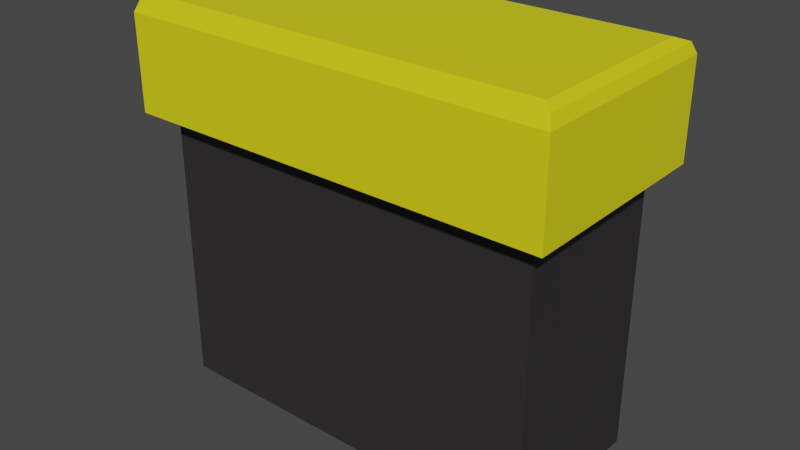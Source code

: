 # Source: Ammo.blend  (saved by Blender 3.4.6; exported with 4.5.12 LTS)
import bpy
from mathutils import Matrix  # noqa: F401  (used for matrix-valued properties, if any)

bpy.ops.wm.read_factory_settings(use_empty=True)
scene = bpy.context.scene
scene.name = 'Scene'

# ---- collections
col_collection = bpy.data.collections.new('Collection'); scene.collection.children.link(col_collection)

# ---- materials (node trees are filled in below, after node groups)
mat_ammo_mai = bpy.data.materials.new('ammo_mai')
mat_ammo_mai.use_transparent_shadow = False
mat_ammo_color = bpy.data.materials.new('Ammo_color')
mat_ammo_color.use_transparent_shadow = False

# ---- material node trees
mat_ammo_mai.use_nodes = True; mat_ammo_mai.node_tree.nodes.clear()
_N = mat_ammo_mai.node_tree.nodes; _L = mat_ammo_mai.node_tree.links
n0 = _N.new('ShaderNodeBsdfPrincipled'); n0.name = 'Principled BSDF'; n0.location = (10, 300)
n0.distribution = 'GGX'
n0.subsurface_method = 'RANDOM_WALK_SKIN'
n0.inputs[0].default_value = (0.0291, 0.02622, 0.02688, 1.0)
n0.inputs[3].default_value = 1.45
n0.inputs[27].default_value = (0.0, 0.0, 0.0, 1.0)
n0.inputs[28].default_value = 1.0
n1 = _N.new('ShaderNodeOutputMaterial'); n1.name = 'Material Output'; n1.location = (300, 300)
_L.new(n0.outputs[0], n1.inputs[0])
n1.is_active_output = True
mat_ammo_color.use_nodes = True; mat_ammo_color.node_tree.nodes.clear()
_N = mat_ammo_color.node_tree.nodes; _L = mat_ammo_color.node_tree.links
n0 = _N.new('ShaderNodeBsdfPrincipled'); n0.name = 'Principled BSDF'; n0.location = (10, 300)
n0.distribution = 'GGX'
n0.subsurface_method = 'RANDOM_WALK_SKIN'
n0.inputs[0].default_value = (0.8, 0.7397, 0.008774, 1.0)
n0.inputs[3].default_value = 1.45
n0.inputs[27].default_value = (0.0, 0.0, 0.0, 1.0)
n0.inputs[28].default_value = 1.0
n1 = _N.new('ShaderNodeOutputMaterial'); n1.name = 'Material Output'; n1.location = (300, 300)
_L.new(n0.outputs[0], n1.inputs[0])
n1.is_active_output = True

# ---- world
world_world = bpy.data.worlds.new('World'); scene.world = world_world
world_world.use_nodes = True; world_world.node_tree.nodes.clear()
_N = world_world.node_tree.nodes; _L = world_world.node_tree.links
n0 = _N.new('ShaderNodeOutputWorld'); n0.name = 'World Output'; n0.location = (300, 300)
n1 = _N.new('ShaderNodeBackground'); n1.name = 'Background'; n1.location = (10, 300)
n1.inputs[0].default_value = (0.05088, 0.05088, 0.05088, 1.0)
_L.new(n1.outputs[0], n0.inputs[0])
n0.is_active_output = True
world_world.color = (0.05088, 0.05088, 0.05088)
world_world.use_sun_shadow = False
world_world.sun_shadow_jitter_overblur = 0.0

# ---- meshes
me_cube_001 = bpy.data.meshes.new('Cube.001')
me_cube_001.from_pydata([(-1.0, -0.4247, 0.0), (-1.0, -0.4247, 2.0), (-1.0, 0.4247, 0.0), (-1.0, 0.4247, 2.0), (1.0, -0.4247, 0.0), (1.0, -0.4247, 2.0), (1.0, 0.4247, 0.0), (1.0, 0.4247, 2.0), (-1.0, -0.4247, 1.441), (-1.0, 0.4247, 1.441), (1.0, 0.4247, 1.441), (1.0, -0.4247, 1.441), (-1.107, -0.5377, 1.441), (-1.107, 0.5377, 1.441), (1.107, 0.5377, 1.441), (1.107, -0.5377, 1.441), (-1.107, -0.5377, 1.924), (-1.033, -0.4599, 2.0), (-1.086, -0.5149, 1.978), (-1.033, 0.4599, 2.0), (-1.107, 0.5377, 1.924), (-1.086, 0.5149, 1.978), (1.033, 0.4599, 2.0), (1.107, 0.5377, 1.924), (1.086, 0.5149, 1.978), (1.033, -0.4599, 2.0), (1.107, -0.5377, 1.924), (1.086, -0.5149, 1.978)], [], [(7, 5, 25, 22), (8, 11, 15, 12), (10, 9, 13, 14), (13, 20, 23, 14), (2, 6, 4, 0), (7, 3, 1, 5), (4, 11, 8, 0), (6, 10, 11, 4), (2, 9, 10, 6), (0, 8, 9, 2), (5, 1, 17, 25), (3, 7, 22, 19), (12, 16, 20, 13), (9, 8, 12, 13), (14, 23, 26, 15), (11, 10, 14, 15), (15, 26, 16, 12), (17, 19, 21, 18), (18, 21, 20, 16), (19, 22, 24, 21), (21, 24, 23, 20), (22, 25, 27, 24), (24, 27, 26, 23), (25, 17, 18, 27), (27, 18, 16, 26), (1, 3, 19, 17)])
me_cube_001.polygons.foreach_set('material_index', [1, 1, 1, 1, 0, 1, 0, 0, 0, 0, 1, 1, 1, 1, 1, 1, 1, 1, 1, 1, 1, 1, 1, 1, 1, 1])
_uv = me_cube_001.uv_layers.new(name='UVMap')
_uv.uv.foreach_set('vector', [0.625, 0.5, 0.625, 0.75, 0.625, 0.75, 0.625, 0.5, 0.5551, 1.0, 0.5551, 0.75, 0.5551, 0.75, 0.5551, 1.0, 0.5551, 0.5, 0.5551, 0.25, 0.5551, 0.25, 0.5551, 0.5, 0.5551, 0.25, 0.6155, 0.25, 0.6155, 0.5, 0.5551, 0.5, 0.125, 0.5, 0.375, 0.5, 0.375, 0.75, 0.125, 0.75, 0.625, 0.5, 0.875, 0.5, 0.875, 0.75, 0.625, 0.75, 0.375, 0.75, 0.5551, 0.75, 0.5551, 1.0, 0.375, 1.0, 0.375, 0.5, 0.5551, 0.5, 0.5551, 0.75, 0.375, 0.75, 0.375, 0.25, 0.5551, 0.25, 0.5551, 0.5, 0.375, 0.5, 0.375, 0.0, 0.5551, 0.0, 0.5551, 0.25, 0.375, 0.25, 0.625, 0.75, 0.875, 0.75, 0.875, 0.75, 0.625, 0.75, 0.875, 0.5, 0.625, 0.5, 0.625, 0.5, 0.875, 0.5, 0.5551, 0.0, 0.6155, 0.0, 0.6155, 0.25, 0.5551, 0.25, 0.5551, 0.25, 0.5551, 0.0, 0.5551, 0.0, 0.5551, 0.25, 0.5551, 0.5, 0.6155, 0.5, 0.6155, 0.75, 0.5551, 0.75, 0.5551, 0.75, 0.5551, 0.5, 0.5551, 0.5, 0.5551, 0.75, 0.5551, 0.75, 0.6155, 0.75, 0.6155, 1.0, 0.5551, 1.0, 0.875, 0.75, 0.875, 0.5, 0.875, 0.5053, 0.875, 0.7447, 0.625, 0.005293, 0.625, 0.2447, 0.6155, 0.25, 0.6155, 0.0, 0.875, 0.5, 0.625, 0.5, 0.6274, 0.5, 0.8726, 0.5, 0.625, 0.2524, 0.625, 0.4976, 0.6155, 0.5, 0.6155, 0.25, 0.625, 0.5, 0.625, 0.75, 0.625, 0.7447, 0.625, 0.5053, 0.625, 0.5053, 0.625, 0.7447, 0.6155, 0.75, 0.6155, 0.5, 0.625, 0.75, 0.875, 0.75, 0.8726, 0.75, 0.6274, 0.75, 0.625, 0.7524, 0.625, 0.9976, 0.6155, 1.0, 0.6155, 0.75, 0.875, 0.75, 0.875, 0.5, 0.875, 0.5, 0.875, 0.75])
me_cube_001.materials.append(mat_ammo_mai)
me_cube_001.materials.append(mat_ammo_color)
me_cube_001.update()

# ---- objects
ob_cube = bpy.data.objects.new('Cube', me_cube_001)

# ---- transforms, parenting, visibility, modifiers, constraints
ob_cube.location = (0.0, 0.0, 0.0)

# ---- collection membership
col_collection.objects.link(ob_cube)

# ---- scene / render settings (as saved in the file)
scene.frame_start = 1; scene.frame_end = 250; scene.frame_set(1)
scene.render.engine = 'BLENDER_EEVEE_NEXT'
scene.cycles.sampling_pattern = 'TABULATED_SOBOL'
scene.cycles.use_light_tree = False
scene.view_settings.view_transform = 'Filmic'
bpy.context.view_layer.update()

# ---- added for rendering (the .blend has no active camera and no usable light): camera, sun
cam_auto = bpy.data.cameras.new('AutoCamera')
cam_auto.lens = 50.0
cam_auto.sensor_width = 36.0
cam_auto.clip_end = 1000.0
ob_auto_camera = bpy.data.objects.new('AutoCamera', cam_auto)
scene.collection.objects.link(ob_auto_camera)
ob_auto_camera.location = (2.93467, -3.5216, 3.34774)
ob_auto_camera.rotation_euler = (1.09748, -7.21219e-08, 0.694738)
scene.camera = ob_auto_camera
light_auto_sun = bpy.data.lights.new('AutoSun', 'SUN')
light_auto_sun.energy = 3.0
light_auto_sun.angle = 0.0523599
ob_auto_sun = bpy.data.objects.new('AutoSun', light_auto_sun)
scene.collection.objects.link(ob_auto_sun)
ob_auto_sun.rotation_euler = (0.872665, 0.174533, 0.523599)
bpy.context.view_layer.update()
